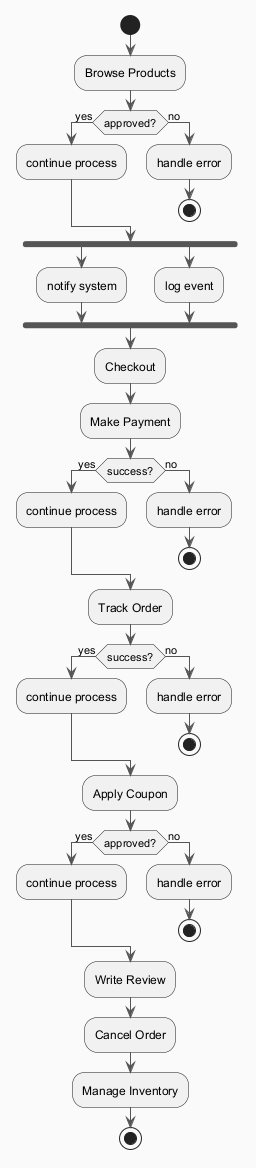

The diagram above was rendered by PlantUML. Its source (embedded in the PNG):
@startuml
skinparam backgroundColor #FAFAFA
skinparam classBackgroundColor #FFF3E0
skinparam classBorderColor #E65100
skinparam ArrowColor #555555
start
:Browse Products;
if (approved?) then (yes)
:continue process;
else (no)
:handle error;
stop
endif
fork
:notify system;
fork again
:log event;
end fork
:Checkout;
:Make Payment;
if (success?) then (yes)
:continue process;
else (no)
:handle error;
stop
endif
:Track Order;
if (success?) then (yes)
:continue process;
else (no)
:handle error;
stop
endif
:Apply Coupon;
if (approved?) then (yes)
:continue process;
else (no)
:handle error;
stop
endif
:Write Review;
:Cancel Order;
:Manage Inventory;
stop
@enduml